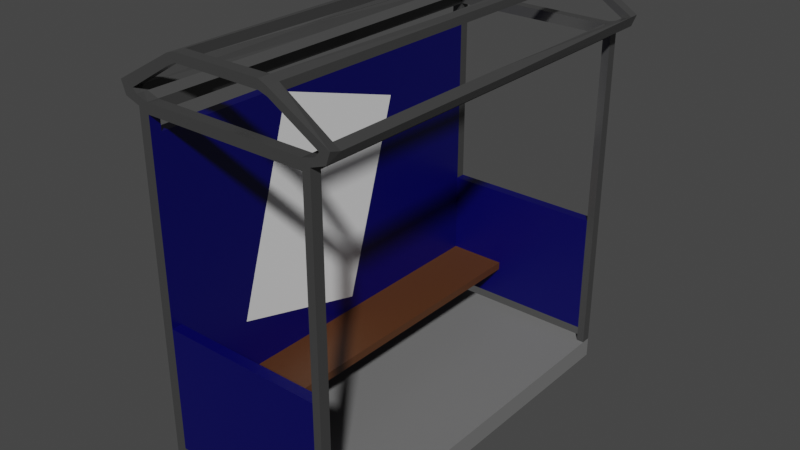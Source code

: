 # Source: Bus_Shed.blend  (saved by Blender 2.82.7; exported with 4.5.12 LTS)
import bpy
from mathutils import Matrix  # noqa: F401  (used for matrix-valued properties, if any)

bpy.ops.wm.read_factory_settings(use_empty=True)
scene = bpy.context.scene
scene.name = 'Scene'

# ---- collections
col_collection = bpy.data.collections.new('Collection'); scene.collection.children.link(col_collection)

# ---- materials (node trees are filled in below, after node groups)
mat_material_002 = bpy.data.materials.new('Material.002')
mat_material_002.use_transparent_shadow = False
mat_material = bpy.data.materials.new('Material')
mat_material.alpha_threshold = 0.0
mat_material.use_transparent_shadow = False
mat_material.line_color = (0.0, 0.0, 0.0, 1.0)
mat_material_001 = bpy.data.materials.new('Material.001')
mat_material_001.use_transparent_shadow = False
mat_material_005 = bpy.data.materials.new('Material.005')
mat_material_005.use_transparent_shadow = False
mat_material_006 = bpy.data.materials.new('Material.006')
mat_material_006.use_transparent_shadow = False

# ---- material node trees
mat_material_002.use_nodes = True; mat_material_002.node_tree.nodes.clear()
_N = mat_material_002.node_tree.nodes; _L = mat_material_002.node_tree.links
n0 = _N.new('ShaderNodeOutputMaterial'); n0.name = 'Material Output'; n0.location = (300, 300)
n1 = _N.new('ShaderNodeBsdfPrincipled'); n1.name = 'Principled BSDF'; n1.location = (10, 300)
n1.distribution = 'GGX'
n1.subsurface_method = 'BURLEY'
n1.inputs[3].default_value = 1.45
n1.inputs[27].default_value = (0.0, 0.0, 0.0, 1.0)
n1.inputs[28].default_value = 1.0
_L.new(n1.outputs[0], n0.inputs[0])
n0.is_active_output = True
mat_material.use_nodes = True; mat_material.node_tree.nodes.clear()
_N = mat_material.node_tree.nodes; _L = mat_material.node_tree.links
n0 = _N.new('ShaderNodeOutputMaterial'); n0.name = 'Material Output'; n0.location = (300, 300)
n1 = _N.new('ShaderNodeBsdfPrincipled'); n1.name = 'Principled BSDF'; n1.location = (10, 300)
n1.distribution = 'GGX'
n1.subsurface_method = 'BURLEY'
n1.inputs[0].default_value = (0.0003036, 0.0, 0.09463, 1.0)
n1.inputs[2].default_value = 0.4
n1.inputs[3].default_value = 1.45
n1.inputs[27].default_value = (0.0, 0.0, 0.0, 1.0)
n1.inputs[28].default_value = 1.0
_L.new(n1.outputs[0], n0.inputs[0])
n0.is_active_output = True
mat_material_001.use_nodes = True; mat_material_001.node_tree.nodes.clear()
_N = mat_material_001.node_tree.nodes; _L = mat_material_001.node_tree.links
n0 = _N.new('ShaderNodeOutputMaterial'); n0.name = 'Material Output'; n0.location = (300, 300)
n1 = _N.new('ShaderNodeBsdfPrincipled'); n1.name = 'Principled BSDF'; n1.location = (10, 300)
n1.distribution = 'GGX'
n1.subsurface_method = 'BURLEY'
n1.inputs[0].default_value = (0.08714, 0.03119, 0.009228, 1.0)
n1.inputs[3].default_value = 1.45
n1.inputs[27].default_value = (0.0, 0.0, 0.0, 1.0)
n1.inputs[28].default_value = 1.0
_L.new(n1.outputs[0], n0.inputs[0])
n0.is_active_output = True
mat_material_005.use_nodes = True; mat_material_005.node_tree.nodes.clear()
_N = mat_material_005.node_tree.nodes; _L = mat_material_005.node_tree.links
n0 = _N.new('ShaderNodeOutputMaterial'); n0.name = 'Material Output'; n0.location = (300, 300)
n1 = _N.new('ShaderNodeBsdfPrincipled'); n1.name = 'Principled BSDF'; n1.location = (10, 300)
n1.distribution = 'GGX'
n1.subsurface_method = 'BURLEY'
n1.inputs[0].default_value = (0.1626, 0.1626, 0.1626, 1.0)
n1.inputs[2].default_value = 0.9096
n1.inputs[3].default_value = 1.45
n1.inputs[27].default_value = (0.0, 0.0, 0.0, 1.0)
n1.inputs[28].default_value = 1.0
_L.new(n1.outputs[0], n0.inputs[0])
n0.is_active_output = True
mat_material_006.use_nodes = True; mat_material_006.node_tree.nodes.clear()
_N = mat_material_006.node_tree.nodes; _L = mat_material_006.node_tree.links
n0 = _N.new('ShaderNodeOutputMaterial'); n0.name = 'Material Output'; n0.location = (300, 300)
n1 = _N.new('ShaderNodeBsdfPrincipled'); n1.name = 'Principled BSDF'; n1.location = (10, 300)
n1.distribution = 'GGX'
n1.subsurface_method = 'BURLEY'
n1.inputs[0].default_value = (0.05222, 0.05222, 0.05222, 1.0)
n1.inputs[2].default_value = 0.1489
n1.inputs[3].default_value = 1.45
n1.inputs[27].default_value = (0.0, 0.0, 0.0, 1.0)
n1.inputs[28].default_value = 1.0
_L.new(n1.outputs[0], n0.inputs[0])
n0.is_active_output = True

# ---- world
world_world = bpy.data.worlds.new('World'); scene.world = world_world
world_world.use_nodes = True; world_world.node_tree.nodes.clear()
_N = world_world.node_tree.nodes; _L = world_world.node_tree.links
n0 = _N.new('ShaderNodeOutputWorld'); n0.name = 'World Output'; n0.location = (300, 300)
n1 = _N.new('ShaderNodeBackground'); n1.name = 'Background'; n1.location = (10, 300)
n1.inputs[0].default_value = (0.05088, 0.05088, 0.05088, 1.0)
_L.new(n1.outputs[0], n0.inputs[0])
n0.is_active_output = True
world_world.color = (0.05088, 0.05088, 0.05088)
world_world.use_sun_shadow = False
world_world.sun_shadow_jitter_overblur = 0.0

# ---- meshes
me_cube_001 = bpy.data.meshes.new('Cube.001')
me_cube_001.from_pydata([(-0.7614, 1.408, 2.424), (-0.7614, 5.535, 1.143), (-0.7614, 0.554, -0.327), (-0.7614, 4.681, -1.608), (-0.7586, 1.408, 2.424), (-0.7586, 5.535, 1.143), (-0.7586, 0.554, -0.327), (-0.7586, 4.681, -1.608), (2.588, -0.5955, -4.002), (2.587, -0.9988, -4.002), (2.592, -0.6002, 3.998), (2.592, -1.003, 3.998), (-0.9747, -0.594, -4.0), (-0.9749, -0.9972, -4.0), (-0.9704, -0.5987, 4.0), (-0.9706, -1.002, 4.0), (-0.9707, -1.002, 3.794), (2.592, -0.6001, 3.792), (-0.9705, -0.5986, 3.794), (2.592, -1.003, 3.792), (-0.9746, -0.5941, -3.803), (2.588, -0.9989, -3.805), (-0.9748, -0.9973, -3.803), (2.588, -0.5956, -3.805), (-0.7647, -0.9973, -4.0), (-0.7602, -0.5988, 4.0), (-0.7604, -1.002, 4.0), (-0.7645, -0.5941, -4.0), (-0.7605, -1.002, 3.793), (-0.7603, -0.5987, 3.794), (-0.7644, -0.5942, -3.803), (-0.7646, -0.9974, -3.803), (2.442, -1.003, 3.998), (2.437, -0.5954, -4.002), (2.442, -0.6, 3.792), (2.438, -0.5956, -3.805), (2.437, -0.9987, -4.002), (2.442, -0.6002, 3.998), (2.441, -1.003, 3.792), (2.437, -0.9988, -3.805), (-0.7573, 6.178, 4.004), (-0.9675, 6.07, 4.004), (2.595, 6.069, 3.796), (2.595, 6.069, 4.002), (-0.9717, 6.075, -3.799), (-0.9719, 6.075, -3.996), (2.44, 6.181, -3.998), (2.59, 6.073, -3.998), (-0.9676, 6.07, 3.798), (2.445, 6.177, 3.796), (2.591, 6.073, -3.801), (2.44, 6.181, -3.801), (-0.7616, 6.183, -3.996), (-0.7574, 6.178, 3.798), (-0.7615, 6.183, -3.799), (2.445, 6.177, 4.002), (2.592, -0.3281, 3.998), (2.442, -0.2877, 3.999), (2.592, -0.328, 3.792), (2.442, -0.2876, 3.792), (2.588, -0.3234, -4.002), (2.588, -0.3235, -3.805), (2.438, -0.2831, -3.805), (2.438, -0.2829, -4.001), (-0.7644, -0.2816, -4.0), (-0.7643, -0.2817, -3.803), (-0.9746, -0.294, -4.0), (-0.9745, -0.2816, -3.803), (-0.7601, -0.2863, 4.0), (-0.9703, -0.2988, 4.0), (-0.7602, -0.2862, 3.794), (-0.9704, -0.2861, 3.794), (2.593, 2.178, 4.0), (2.593, 2.178, 3.794), (2.443, 2.178, 4.0), (2.443, 2.179, 3.794), (2.589, 2.183, -4.0), (2.439, 2.183, -4.0), (2.589, 2.183, -3.803), (2.439, 2.183, -3.803), (-0.7633, 2.184, -3.998), (-0.9735, 2.185, -3.998), (-0.9734, 2.184, -3.801), (-0.7632, 2.184, -3.802), (-0.759, 2.18, 4.002), (-0.7591, 2.18, 3.795), (-0.9692, 2.18, 4.002), (-0.9693, 2.18, 3.795), (-0.7599, 0.5284, -3.803), (-0.764, 0.3633, -3.803), (-0.7599, 0.3588, 3.794), (-0.7558, 0.5239, 3.794), (0.4127, 0.5279, -3.803), (0.4086, 0.3628, -3.803), (0.4127, 0.3583, 3.794), (0.4168, 0.5234, 3.794), (-0.7617, 5.648, -3.8), (-0.9719, 5.648, -3.799), (-0.9678, 5.644, 3.798), (-0.7576, 5.643, 3.797), (-0.7574, 5.978, 4.004), (-0.7575, 5.978, 3.798), (-0.9676, 5.978, 4.004), (-0.9677, 5.978, 3.798), (2.595, 5.977, 4.002), (2.595, 5.977, 3.796), (2.445, 5.977, 4.002), (2.444, 5.977, 3.796), (2.59, 5.981, -3.998), (2.44, 5.982, -3.998), (2.591, 5.981, -3.801), (2.44, 5.981, -3.801), (-0.7617, 5.983, -3.996), (-0.9719, 5.983, -3.996), (-0.9718, 5.983, -3.799), (-0.7616, 5.983, -3.799), (1.893, 7.047, -0.00152), (1.731, 7.076, -0.001314), (1.731, 6.926, -0.001404), (1.892, 6.894, -0.00162), (0.8249, 6.948, 3.793), (0.829, 7.117, 3.793), (0.767, 6.953, -3.999), (0.7671, 6.952, -3.788), (0.7713, 7.121, -3.788), (0.7711, 7.121, -3.999), (0.8291, 7.117, 3.999), (0.825, 6.948, 3.999), (1.862, 6.894, 3.78), (1.697, 6.948, 3.779), (1.697, 7.116, 3.779), (1.862, 7.045, 3.779), (1.862, 7.045, 4.012), (1.697, 7.116, 4.012), (1.697, 6.947, 4.012), (1.862, 6.893, 4.011), (1.76, 6.952, -3.782), (1.917, 6.895, -3.783), (1.919, 7.051, -3.782), (1.76, 7.121, -3.782), (1.918, 7.051, -4.005), (1.76, 7.121, -4.006), (1.76, 6.952, -4.006), (1.917, 6.896, -4.005), (-0.1869, 7.068, 3.794), (-0.02135, 7.117, 3.793), (-0.02712, 6.948, 3.793), (-0.1914, 6.873, 3.793), (-0.1868, 7.068, 4.0), (-0.02173, 7.117, 4.0), (-0.1913, 6.872, 3.999), (-0.02645, 6.948, 3.999), (-0.1957, 6.877, -3.991), (-0.03151, 6.953, -3.992), (-0.0314, 6.953, -3.794), (-0.1955, 6.877, -3.795), (-0.191, 7.073, -3.795), (-0.02615, 7.122, -3.794), (-0.02626, 7.122, -3.992), (-0.1911, 7.073, -3.991), (-0.192, 7.071, -0.0003754), (-0.02684, 7.097, -0.0003502), (-0.03235, 6.911, -0.0004575), (-0.1966, 6.875, -0.0004883), (-1.354, 6.417, -3.991), (-1.266, 6.171, -3.993), (-1.265, 6.171, -3.796), (-1.354, 6.417, -3.794), (-1.004, 6.256, -3.993), (-1.083, 6.339, -3.991), (-1.083, 6.338, -3.795), (-1.003, 6.256, -3.797), (2.788, 6.351, -3.996), (2.676, 6.246, -3.995), (2.883, 6.178, -3.995), (2.976, 6.405, -3.995), (2.883, 6.178, -3.798), (2.976, 6.404, -3.794), (2.788, 6.351, -3.793), (2.676, 6.246, -3.799), (2.966, 6.34, 3.789), (2.887, 6.174, 3.793), (2.888, 6.174, 3.999), (2.967, 6.4, 4.0), (2.68, 6.241, 3.794), (2.77, 6.403, 3.788), (2.769, 6.343, 4.001), (2.68, 6.241, 4.0), (-1.261, 6.167, 4.002), (-1.349, 6.412, 4.0), (-0.9992, 6.252, 4.002), (-1.079, 6.334, 4.0), (-1.261, 6.167, 3.795), (-1.349, 6.412, 3.794), (-1.079, 6.334, 3.794), (-0.9993, 6.252, 3.795), (2.665, 6.238, 0.05363), (2.755, 6.4, 0.05252), (2.952, 6.336, 0.05262), (2.873, 6.171, 0.0534), (-1.256, 6.167, 0.05562), (-1.343, 6.33, 0.05539), (-1.075, 6.416, 0.0553), (-0.9942, 6.252, 0.05559)], [], [(0, 1, 3, 2), (2, 3, 7, 6), (6, 7, 5, 4), (4, 5, 1, 0), (2, 6, 4, 0), (7, 3, 1, 5), (103, 102, 41, 48), (26, 25, 14, 15), (22, 20, 12, 13), (38, 19, 11, 32), (19, 17, 10, 11), (36, 33, 8, 9), (21, 23, 17, 19), (39, 21, 19, 38), (15, 14, 18, 16), (30, 20, 18, 29), (55, 49, 53, 40), (36, 9, 21, 39), (9, 8, 23, 21), (16, 18, 20, 22), (13, 24, 31, 22), (33, 27, 30, 35), (35, 30, 29, 34), (22, 31, 28, 16), (13, 12, 27, 24), (16, 28, 26, 15), (32, 37, 25, 26), (34, 29, 25, 37), (102, 100, 40, 41), (11, 10, 37, 32), (23, 35, 34, 17), (106, 104, 43, 55), (24, 36, 39, 31), (31, 39, 38, 28), (24, 27, 33, 36), (28, 38, 32, 26), (49, 55, 187, 184), (183, 180, 131, 132), (40, 53, 195, 190), (104, 105, 42, 43), (115, 112, 109, 111), (110, 108, 47, 50), (112, 113, 45, 52), (113, 114, 44, 45), (108, 109, 46, 47), (53, 101, 115, 54), (111, 110, 105, 107), (17, 34, 59, 58), (34, 37, 57, 59), (10, 17, 58, 56), (37, 10, 56, 57), (33, 35, 62, 63), (8, 33, 63, 60), (35, 23, 61, 62), (23, 8, 60, 61), (20, 30, 65, 67), (12, 20, 67, 66), (27, 12, 66, 64), (30, 27, 64, 65), (29, 18, 71, 70), (14, 25, 68, 69), (25, 29, 70, 68), (18, 14, 69, 71), (58, 59, 75, 73), (59, 90, 91), (56, 58, 73, 72), (57, 56, 72, 74), (60, 63, 77, 76), (62, 61, 78, 79), (61, 60, 76, 78), (82, 67, 71, 87), (66, 67, 82, 81), (64, 66, 81, 80), (88, 89, 62), (83, 82, 97, 96), (69, 68, 84, 86), (71, 69, 86, 87), (68, 91, 90), (64, 88, 89), (77, 63, 64, 80), (63, 62, 65, 64), (59, 57, 68, 70), (79, 77, 80, 83), (74, 75, 85, 84), (57, 74, 84, 68), (71, 91, 90), (65, 89, 90, 70), (67, 65, 70, 71), (90, 89, 93, 94), (91, 88, 83, 85), (94, 93, 92, 95), (91, 90, 94, 95), (89, 88, 92, 93), (88, 91, 95, 92), (96, 97, 98, 99), (85, 83, 96, 99), (82, 87, 98, 97), (87, 85, 99, 98), (85, 87, 103, 101), (86, 84, 100, 102), (84, 85, 101, 100), (87, 86, 102, 103), (73, 75, 107, 105), (75, 74, 106, 107), (72, 73, 105, 104), (74, 72, 104, 106), (77, 79, 111, 109), (76, 77, 109, 108), (79, 78, 110, 111), (78, 76, 108, 110), (82, 83, 115, 114), (81, 82, 114, 113), (80, 81, 113, 112), (83, 80, 112, 115), (45, 44, 166, 165), (149, 151, 127, 126), (105, 107, 49, 42), (114, 115, 54, 44), (50, 51, 49, 42), (103, 48, 44, 114), (110, 50, 42, 105), (101, 103, 114, 115), (51, 111, 107, 49), (48, 53, 54, 44), (100, 101, 53, 40), (111, 109, 46, 51), (191, 194, 147, 150), (189, 191, 150, 148), (106, 55, 40, 100), (49, 107, 101, 53), (112, 52, 46, 109), (185, 186, 135, 128), (54, 115, 111, 51), (51, 50, 176, 179), (107, 106, 100, 101), (52, 54, 51, 46), (134, 133, 126, 127), (178, 177, 138, 137), (175, 172, 143, 140), (141, 142, 122, 125), (42, 49, 184, 181), (169, 164, 159, 152), (170, 169, 152, 155), (46, 51, 179, 173), (41, 40, 190, 188), (151, 146, 120, 127), (167, 170, 155, 156), (157, 154, 123, 124), (145, 149, 126, 121), (142, 136, 123, 122), (129, 134, 127, 120), (158, 157, 124, 125), (153, 158, 125, 122), (154, 153, 122, 123), (133, 130, 121, 126), (146, 145, 121, 120), (118, 117, 116, 119), (122, 125, 124, 123), (121, 120, 127, 126), (47, 46, 173, 174), (52, 45, 165, 168), (186, 183, 132, 135), (50, 47, 174, 176), (177, 175, 140, 138), (139, 141, 125, 124), (193, 189, 148, 144), (55, 43, 182, 187), (43, 42, 181, 182), (194, 193, 144, 147), (44, 54, 171, 166), (136, 137, 119, 118), (133, 134, 135, 132), (128, 135, 134, 129), (130, 133, 132, 131), (130, 129, 120, 121), (146, 147, 163, 162), (141, 139, 138, 140), (143, 137, 136, 142), (142, 141, 140, 143), (136, 139, 124, 123), (157, 156, 160, 161), (149, 145, 144, 148), (151, 149, 148, 150), (146, 151, 150, 147), (53, 48, 192, 195), (153, 154, 155, 152), (157, 158, 159, 156), (145, 146, 162, 161), (158, 153, 152, 159), (54, 52, 168, 171), (161, 162, 163, 160), (147, 144, 160, 163), (137, 138, 116, 119), (138, 139, 117, 116), (128, 129, 118, 119), (139, 136, 118, 117), (129, 130, 117, 118), (156, 155, 163, 160), (130, 131, 116, 117), (154, 157, 161, 162), (155, 154, 162, 163), (131, 128, 119, 116), (144, 145, 161, 160), (169, 170, 171, 168), (167, 164, 165, 166), (192, 193, 201, 200), (164, 169, 168, 165), (164, 167, 156, 159), (177, 178, 197, 198), (175, 177, 176, 174), (173, 179, 178, 172), (172, 175, 174, 173), (172, 178, 137, 143), (166, 171, 203, 200), (183, 186, 187, 182), (184, 187, 186, 185), (180, 183, 182, 181), (180, 185, 128, 131), (176, 177, 198, 199), (189, 193, 192, 188), (191, 189, 188, 190), (194, 191, 190, 195), (48, 41, 188, 192), (197, 198, 199, 196), (201, 202, 203, 200), (170, 167, 201, 202), (193, 194, 202, 201), (171, 170, 202, 203), (194, 195, 203, 202), (184, 185, 197, 196), (195, 192, 200, 203), (167, 166, 200, 201), (185, 180, 198, 197), (180, 181, 199, 198), (178, 179, 196, 197), (181, 184, 196, 199), (179, 176, 199, 196), (59, 70, 90), (65, 62, 89), (75, 59, 91, 85), (90, 70, 68), (68, 84, 91), (84, 85, 91), (89, 65, 64), (64, 80, 88), (80, 83, 88), (90, 70, 71), (71, 87, 91), (87, 85, 91), (79, 83, 88, 62)])
me_cube_001.polygons.foreach_set('material_index', [0, 0, 0, 0, 0, 0, 4, 3, 3, 3, 3, 3, 3, 3, 3, 3, 4, 3, 3, 3, 3, 3, 3, 3, 3, 3, 3, 1, 4, 3, 3, 4, 3, 3, 3, 3, 4, 4, 4, 4, 4, 4, 4, 4, 4, 4, 4, 4, 4, 4, 4, 4, 4, 4, 4, 4, 4, 4, 4, 4, 4, 4, 4, 4, 1, 4, 4, 4, 4, 4, 1, 4, 4, 1, 1, 4, 4, 1, 1, 1, 1, 1, 1, 1, 1, 1, 1, 1, 2, 1, 2, 1, 1, 2, 1, 1, 1, 1, 4, 4, 1, 4, 4, 4, 4, 4, 4, 4, 4, 4, 4, 4, 4, 4, 4, 4, 4, 4, 4, 4, 4, 4, 4, 4, 4, 4, 4, 4, 4, 4, 4, 4, 4, 4, 4, 4, 4, 4, 4, 4, 4, 4, 4, 4, 4, 4, 4, 4, 4, 4, 4, 4, 4, 4, 4, 4, 4, 4, 4, 4, 4, 4, 4, 4, 4, 4, 4, 4, 4, 4, 4, 4, 4, 4, 4, 4, 4, 4, 4, 4, 4, 4, 4, 4, 4, 4, 4, 4, 4, 4, 4, 4, 4, 4, 4, 4, 4, 4, 4, 4, 4, 4, 4, 4, 4, 4, 4, 4, 4, 4, 4, 4, 4, 4, 4, 4, 4, 4, 4, 4, 4, 4, 4, 4, 4, 4, 4, 4, 4, 4, 4, 4, 4, 4, 4, 4, 4, 1, 1, 1, 1, 1, 1, 1, 1, 1, 1, 1, 1, 1])
_uv = me_cube_001.uv_layers.new(name='UVMap')
_uv.uv.foreach_set('vector', [0.375, 0.0, 0.625, 0.0, 0.625, 0.25, 0.375, 0.25, 0.375, 0.25, 0.625, 0.25, 0.625, 0.5, 0.375, 0.5, 0.375, 0.5, 0.625, 0.5, 0.625, 0.75, 0.375, 0.75, 0.375, 0.75, 0.625, 0.75, 0.625, 1.0, 0.375, 1.0, 0.125, 0.5, 0.375, 0.5, 0.375, 0.75, 0.125, 0.75, 0.625, 0.5, 0.875, 0.5, 0.875, 0.75, 0.625, 0.75, 0.625, 0.025, 0.625, 0.0, 0.625, 0.0, 0.625, 0.025, 0.375, 0.975, 0.625, 0.975, 0.625, 1.0, 0.375, 1.0, 0.375, 0.2275, 0.625, 0.2275, 0.625, 0.25, 0.375, 0.25, 0.3525, 0.725, 0.375, 0.725, 0.375, 0.75, 0.3525, 0.75, 0.375, 0.725, 0.625, 0.725, 0.625, 0.75, 0.375, 0.75, 0.375, 0.4775, 0.625, 0.4775, 0.625, 0.5, 0.375, 0.5, 0.375, 0.5225, 0.625, 0.5225, 0.625, 0.725, 0.375, 0.725, 0.3525, 0.5225, 0.375, 0.5225, 0.375, 0.725, 0.3525, 0.725, 0.375, 0.0, 0.625, 0.0, 0.625, 0.025, 0.375, 0.025, 0.85, 0.5225, 0.875, 0.5225, 0.875, 0.725, 0.85, 0.725, 0.6475, 0.75, 0.6475, 0.725, 0.6475, 0.725, 0.6475, 0.75, 0.3525, 0.5, 0.375, 0.5, 0.375, 0.5225, 0.3525, 0.5225, 0.375, 0.5, 0.625, 0.5, 0.625, 0.5225, 0.375, 0.5225, 0.375, 0.025, 0.625, 0.025, 0.625, 0.2275, 0.375, 0.2275, 0.125, 0.5, 0.15, 0.5, 0.15, 0.5225, 0.125, 0.5225, 0.6475, 0.5, 0.85, 0.5, 0.85, 0.5225, 0.6475, 0.5225, 0.6475, 0.5225, 0.85, 0.5225, 0.85, 0.725, 0.6475, 0.725, 0.125, 0.5225, 0.15, 0.5225, 0.15, 0.725, 0.125, 0.725, 0.375, 0.25, 0.625, 0.25, 0.625, 0.275, 0.375, 0.275, 0.125, 0.725, 0.15, 0.725, 0.15, 0.75, 0.125, 0.75, 0.375, 0.7725, 0.625, 0.7725, 0.625, 0.975, 0.375, 0.975, 0.6475, 0.725, 0.85, 0.725, 0.85, 0.75, 0.6475, 0.75, 0.625, 1.0, 0.625, 0.975, 0.625, 0.975, 0.625, 1.0, 0.375, 0.75, 0.625, 0.75, 0.625, 0.7725, 0.375, 0.7725, 0.625, 0.5225, 0.6475, 0.5225, 0.6475, 0.725, 0.625, 0.725, 0.625, 0.7725, 0.625, 0.75, 0.625, 0.75, 0.625, 0.7725, 0.15, 0.5, 0.3525, 0.5, 0.3525, 0.5225, 0.15, 0.5225, 0.15, 0.5225, 0.3525, 0.5225, 0.3525, 0.725, 0.15, 0.725, 0.375, 0.275, 0.625, 0.275, 0.625, 0.4775, 0.375, 0.4775, 0.15, 0.725, 0.3525, 0.725, 0.3525, 0.75, 0.15, 0.75, 0.6475, 0.725, 0.6475, 0.75, 0.6475, 0.75, 0.6475, 0.725, 0.625, 0.75, 0.625, 0.725, 0.625, 0.725, 0.625, 0.75, 0.6475, 0.75, 0.6475, 0.725, 0.6475, 0.725, 0.6475, 0.75, 0.625, 0.75, 0.625, 0.725, 0.625, 0.725, 0.625, 0.75, 0.85, 0.5225, 0.85, 0.5, 0.85, 0.5, 0.85, 0.5225, 0.625, 0.5225, 0.625, 0.5, 0.625, 0.5, 0.625, 0.5225, 0.625, 0.275, 0.625, 0.25, 0.625, 0.25, 0.625, 0.275, 0.625, 0.25, 0.625, 0.2275, 0.625, 0.2275, 0.625, 0.25, 0.625, 0.5, 0.625, 0.4775, 0.625, 0.4775, 0.625, 0.5, 0.85, 0.725, 0.85, 0.725, 0.85, 0.725, 0.85, 0.725, 0.6475, 0.5225, 0.625, 0.5225, 0.625, 0.5225, 0.6475, 0.5225, 0.625, 0.725, 0.6475, 0.725, 0.6475, 0.725, 0.625, 0.725, 0.6475, 0.725, 0.6475, 0.75, 0.6475, 0.75, 0.6475, 0.725, 0.625, 0.75, 0.625, 0.725, 0.625, 0.725, 0.625, 0.75, 0.625, 0.7725, 0.625, 0.75, 0.625, 0.75, 0.625, 0.7725, 0.6475, 0.5, 0.6475, 0.5225, 0.6475, 0.5225, 0.6475, 0.5, 0.625, 0.5, 0.625, 0.4775, 0.625, 0.4775, 0.625, 0.5, 0.6475, 0.5225, 0.625, 0.5225, 0.625, 0.5225, 0.6475, 0.5225, 0.625, 0.5225, 0.625, 0.5, 0.625, 0.5, 0.625, 0.5225, 0.875, 0.5225, 0.85, 0.5225, 0.85, 0.5225, 0.875, 0.5225, 0.625, 0.25, 0.625, 0.2275, 0.625, 0.2275, 0.625, 0.25, 0.625, 0.275, 0.625, 0.25, 0.625, 0.25, 0.625, 0.275, 0.85, 0.5225, 0.85, 0.5, 0.85, 0.5, 0.85, 0.5225, 0.85, 0.725, 0.875, 0.725, 0.875, 0.725, 0.85, 0.725, 0.625, 1.0, 0.625, 0.975, 0.625, 0.975, 0.625, 1.0, 0.85, 0.75, 0.85, 0.725, 0.85, 0.725, 0.85, 0.75, 0.625, 0.025, 0.625, 0.0, 0.625, 0.0, 0.625, 0.025, 0.625, 0.725, 0.6475, 0.725, 0.6475, 0.725, 0.625, 0.725, 0.6475, 0.725, 0.6475, 0.725, 0.6475, 0.725, 0.625, 0.75, 0.625, 0.725, 0.625, 0.725, 0.625, 0.75, 0.625, 0.7725, 0.625, 0.75, 0.625, 0.75, 0.625, 0.7725, 0.625, 0.5, 0.625, 0.4775, 0.625, 0.4775, 0.625, 0.5, 0.6475, 0.5225, 0.625, 0.5225, 0.625, 0.5225, 0.6475, 0.5225, 0.625, 0.5225, 0.625, 0.5, 0.625, 0.5, 0.625, 0.5225, 0.625, 0.2275, 0.625, 0.2275, 0.625, 0.2275, 0.625, 0.2275, 0.625, 0.25, 0.625, 0.2275, 0.625, 0.2275, 0.625, 0.25, 0.625, 0.275, 0.625, 0.25, 0.625, 0.25, 0.625, 0.275, 0.6475, 0.5225, 0.6475, 0.5225, 0.6475, 0.5225, 0.85, 0.5225, 0.875, 0.5225, 0.875, 0.5225, 0.85, 0.5225, 0.625, 1.0, 0.625, 0.975, 0.625, 0.975, 0.625, 1.0, 0.625, 0.025, 0.625, 0.0, 0.625, 0.0, 0.625, 0.025, 0.6475, 0.75, 0.6475, 0.725, 0.6475, 0.725, 0.85, 0.5, 0.85, 0.5225, 0.85, 0.5225, 0.625, 0.4775, 0.625, 0.4775, 0.625, 0.4775, 0.625, 0.4775, 0.6475, 0.5, 0.6475, 0.5225, 0.6475, 0.5225, 0.6475, 0.5, 0.6475, 0.725, 0.6475, 0.75, 0.6475, 0.75, 0.6475, 0.725, 0.6475, 0.5225, 0.6475, 0.5, 0.6475, 0.5, 0.6475, 0.5225, 0.6475, 0.75, 0.6475, 0.725, 0.6475, 0.725, 0.6475, 0.75, 0.625, 0.7725, 0.625, 0.7725, 0.625, 0.7725, 0.625, 0.7725, 0.875, 0.725, 0.85, 0.725, 0.85, 0.725, 0.85, 0.5225, 0.85, 0.5225, 0.85, 0.5225, 0.85, 0.5225, 0.875, 0.5225, 0.85, 0.5225, 0.85, 0.5225, 0.875, 0.5225, 0.85, 0.5225, 0.85, 0.5225, 0.85, 0.5225, 0.85, 0.5225, 0.85, 0.5225, 0.85, 0.5225, 0.85, 0.5225, 0.85, 0.5225, 0.85, 0.5225, 0.85, 0.5225, 0.85, 0.5225, 0.85, 0.5225, 0.6475, 0.725, 0.6475, 0.725, 0.6475, 0.725, 0.6475, 0.725, 0.85, 0.5225, 0.85, 0.5225, 0.85, 0.5225, 0.85, 0.5225, 0.85, 0.5225, 0.85, 0.5225, 0.85, 0.5225, 0.85, 0.5225, 0.85, 0.5225, 0.875, 0.5225, 0.875, 0.5225, 0.85, 0.5225, 0.85, 0.5225, 0.85, 0.5225, 0.85, 0.5225, 0.85, 0.5225, 0.625, 0.2275, 0.625, 0.2275, 0.625, 0.2275, 0.625, 0.2275, 0.875, 0.725, 0.85, 0.725, 0.85, 0.725, 0.875, 0.725, 0.85, 0.725, 0.875, 0.725, 0.875, 0.725, 0.85, 0.725, 0.625, 1.0, 0.625, 0.975, 0.625, 0.975, 0.625, 1.0, 0.85, 0.75, 0.85, 0.725, 0.85, 0.725, 0.85, 0.75, 0.625, 0.025, 0.625, 0.0, 0.625, 0.0, 0.625, 0.025, 0.625, 0.725, 0.6475, 0.725, 0.6475, 0.725, 0.625, 0.725, 0.6475, 0.725, 0.6475, 0.75, 0.6475, 0.75, 0.6475, 0.725, 0.625, 0.75, 0.625, 0.725, 0.625, 0.725, 0.625, 0.75, 0.625, 0.7725, 0.625, 0.75, 0.625, 0.75, 0.625, 0.7725, 0.6475, 0.5, 0.6475, 0.5225, 0.6475, 0.5225, 0.6475, 0.5, 0.625, 0.5, 0.625, 0.4775, 0.625, 0.4775, 0.625, 0.5, 0.6475, 0.5225, 0.625, 0.5225, 0.625, 0.5225, 0.6475, 0.5225, 0.625, 0.5225, 0.625, 0.5, 0.625, 0.5, 0.625, 0.5225, 0.875, 0.5225, 0.85, 0.5225, 0.85, 0.5225, 0.875, 0.5225, 0.625, 0.25, 0.625, 0.2275, 0.625, 0.2275, 0.625, 0.25, 0.625, 0.275, 0.625, 0.25, 0.625, 0.25, 0.625, 0.275, 0.85, 0.5225, 0.85, 0.5, 0.85, 0.5, 0.85, 0.5225, 0.625, 0.25, 0.625, 0.2275, 0.625, 0.2275, 0.625, 0.25, 0.625, 1.0, 0.625, 0.975, 0.625, 0.975, 0.625, 1.0, 0.625, 0.725, 0.6475, 0.725, 0.6475, 0.725, 0.625, 0.725, 0.875, 0.5225, 0.85, 0.5225, 0.85, 0.5225, 0.875, 0.5225, 0.625, 0.5225, 0.6475, 0.5225, 0.6475, 0.5225, 0.625, 0.5225, 0.625, 0.025, 0.625, 0.025, 0.625, 0.025, 0.625, 0.025, 0.625, 0.5225, 0.625, 0.5225, 0.625, 0.5225, 0.625, 0.5225, 0.85, 0.725, 0.875, 0.725, 0.875, 0.725, 0.85, 0.725, 0.6475, 0.5225, 0.6475, 0.5225, 0.6475, 0.5225, 0.6475, 0.5225, 0.875, 0.725, 0.85, 0.725, 0.85, 0.725, 0.875, 0.725, 0.85, 0.75, 0.85, 0.725, 0.85, 0.725, 0.85, 0.75, 0.85, 0.5225, 0.85, 0.5, 0.85, 0.5, 0.85, 0.5225, 0.6475, 0.75, 0.6475, 0.725, 0.6475, 0.725, 0.6475, 0.75, 0.625, 1.0, 0.625, 0.975, 0.625, 0.975, 0.625, 1.0, 0.625, 0.7725, 0.625, 0.7725, 0.625, 0.7725, 0.625, 0.7725, 0.6475, 0.725, 0.6475, 0.725, 0.6475, 0.725, 0.6475, 0.725, 0.625, 0.275, 0.625, 0.275, 0.625, 0.275, 0.625, 0.275, 0.6475, 0.725, 0.6475, 0.75, 0.6475, 0.75, 0.6475, 0.725, 0.85, 0.5225, 0.85, 0.5225, 0.85, 0.5225, 0.85, 0.5225, 0.6475, 0.5225, 0.625, 0.5225, 0.625, 0.5225, 0.6475, 0.5225, 0.6475, 0.725, 0.6475, 0.75, 0.6475, 0.75, 0.6475, 0.725, 0.85, 0.5, 0.85, 0.5225, 0.85, 0.5225, 0.85, 0.5, 0.625, 0.7725, 0.625, 0.75, 0.625, 0.75, 0.625, 0.7725, 0.6475, 0.5225, 0.625, 0.5225, 0.625, 0.5225, 0.6475, 0.5225, 0.625, 0.5, 0.625, 0.4775, 0.625, 0.4775, 0.625, 0.5, 0.625, 0.5, 0.625, 0.4775, 0.625, 0.4775, 0.625, 0.5, 0.625, 0.5225, 0.6475, 0.5225, 0.6475, 0.5225, 0.625, 0.5225, 0.625, 0.275, 0.625, 0.25, 0.625, 0.25, 0.625, 0.275, 0.85, 0.5225, 0.85, 0.5, 0.85, 0.5, 0.85, 0.5225, 0.85, 0.5, 0.85, 0.5225, 0.85, 0.5225, 0.85, 0.5, 0.625, 1.0, 0.625, 0.975, 0.625, 0.975, 0.625, 1.0, 0.6475, 0.75, 0.6475, 0.725, 0.6475, 0.725, 0.6475, 0.75, 0.875, 0.5225, 0.85, 0.5225, 0.85, 0.5225, 0.875, 0.5225, 0.875, 0.5225, 0.85, 0.5225, 0.85, 0.5225, 0.875, 0.5225, 0.625, 0.025, 0.625, 0.0, 0.625, 0.0, 0.625, 0.025, 0.85, 0.5, 0.85, 0.5225, 0.85, 0.5225, 0.85, 0.5, 0.6475, 0.725, 0.6475, 0.75, 0.6475, 0.75, 0.6475, 0.725, 0.625, 0.25, 0.625, 0.2275, 0.625, 0.2275, 0.625, 0.25, 0.625, 0.275, 0.625, 0.25, 0.625, 0.25, 0.625, 0.275, 0.85, 0.5225, 0.85, 0.5, 0.85, 0.5, 0.85, 0.5225, 0.625, 0.75, 0.625, 0.725, 0.625, 0.725, 0.625, 0.75, 0.85, 0.725, 0.875, 0.725, 0.875, 0.725, 0.85, 0.725, 0.6475, 0.5225, 0.625, 0.5225, 0.625, 0.5225, 0.6475, 0.5225, 0.85, 0.5, 0.875, 0.5, 0.875, 0.5225, 0.85, 0.5225, 0.625, 0.725, 0.6475, 0.725, 0.6475, 0.75, 0.625, 0.75, 0.625, 0.5, 0.625, 0.4775, 0.625, 0.4775, 0.625, 0.5, 0.625, 0.275, 0.625, 0.25, 0.625, 0.25, 0.625, 0.275, 0.625, 0.7725, 0.625, 0.75, 0.625, 0.75, 0.625, 0.7725, 0.625, 0.5225, 0.625, 0.5, 0.625, 0.5, 0.625, 0.5225, 0.625, 0.5225, 0.625, 0.5, 0.625, 0.5, 0.625, 0.5225, 0.625, 0.5225, 0.625, 0.5, 0.625, 0.5, 0.625, 0.5225, 0.625, 0.025, 0.625, 0.0, 0.625, 0.0, 0.625, 0.025, 0.625, 0.7725, 0.625, 0.75, 0.625, 0.75, 0.625, 0.7725, 0.625, 0.75, 0.625, 0.725, 0.625, 0.725, 0.625, 0.75, 0.85, 0.725, 0.875, 0.725, 0.875, 0.725, 0.85, 0.725, 0.875, 0.5225, 0.85, 0.5225, 0.85, 0.5225, 0.875, 0.5225, 0.85, 0.5225, 0.85, 0.5225, 0.85, 0.5225, 0.85, 0.5225, 0.625, 0.75, 0.625, 0.7725, 0.625, 0.7725, 0.625, 0.75, 0.6475, 0.725, 0.6475, 0.75, 0.6475, 0.75, 0.6475, 0.725, 0.625, 0.725, 0.625, 0.75, 0.625, 0.75, 0.625, 0.725, 0.625, 0.5225, 0.6475, 0.5225, 0.6475, 0.5225, 0.625, 0.5225, 0.6475, 0.725, 0.6475, 0.725, 0.6475, 0.725, 0.6475, 0.725, 0.625, 0.5, 0.625, 0.5225, 0.625, 0.5225, 0.625, 0.5, 0.85, 0.5, 0.85, 0.5225, 0.85, 0.5225, 0.85, 0.5, 0.625, 0.4775, 0.625, 0.5, 0.625, 0.5, 0.625, 0.4775, 0.6475, 0.5225, 0.625, 0.5225, 0.625, 0.5225, 0.6475, 0.5225, 0.625, 0.2275, 0.625, 0.2275, 0.625, 0.2275, 0.625, 0.2275, 0.625, 0.0, 0.625, 0.025, 0.625, 0.025, 0.625, 0.0, 0.625, 0.975, 0.625, 1.0, 0.625, 1.0, 0.625, 0.975, 0.6475, 0.725, 0.6475, 0.75, 0.6475, 0.75, 0.6475, 0.725, 0.85, 0.725, 0.875, 0.725, 0.875, 0.725, 0.85, 0.725, 0.85, 0.5, 0.85, 0.5225, 0.85, 0.5225, 0.85, 0.5, 0.625, 0.2275, 0.625, 0.25, 0.625, 0.25, 0.625, 0.2275, 0.875, 0.725, 0.85, 0.725, 0.85, 0.725, 0.875, 0.725, 0.625, 0.25, 0.625, 0.275, 0.625, 0.275, 0.625, 0.25, 0.85, 0.5225, 0.85, 0.5, 0.85, 0.5, 0.85, 0.5225, 0.875, 0.725, 0.85, 0.725, 0.85, 0.725, 0.875, 0.725, 0.85, 0.725, 0.875, 0.725, 0.875, 0.725, 0.85, 0.725, 0.6475, 0.5225, 0.625, 0.5225, 0.625, 0.5225, 0.6475, 0.5225, 0.625, 0.5225, 0.625, 0.5225, 0.625, 0.5225, 0.625, 0.5225, 0.6475, 0.725, 0.6475, 0.725, 0.6475, 0.725, 0.6475, 0.725, 0.625, 0.5225, 0.6475, 0.5225, 0.6475, 0.5225, 0.625, 0.5225, 0.6475, 0.5225, 0.625, 0.5225, 0.625, 0.5225, 0.6475, 0.5225, 0.875, 0.5225, 0.85, 0.5225, 0.85, 0.5225, 0.875, 0.5225, 0.625, 0.725, 0.625, 0.725, 0.625, 0.725, 0.625, 0.725, 0.85, 0.5225, 0.875, 0.5225, 0.875, 0.5225, 0.85, 0.5225, 0.85, 0.5225, 0.85, 0.5225, 0.85, 0.5225, 0.85, 0.5225, 0.625, 0.5225, 0.6475, 0.5225, 0.6475, 0.5225, 0.625, 0.5225, 0.625, 0.025, 0.625, 0.025, 0.625, 0.025, 0.625, 0.025, 0.85, 0.5, 0.85, 0.5225, 0.85, 0.5225, 0.85, 0.5, 0.625, 0.2275, 0.625, 0.25, 0.625, 0.25, 0.625, 0.2275, 0.625, 0.025, 0.625, 0.025, 0.625, 0.025, 0.625, 0.025, 0.625, 0.25, 0.625, 0.275, 0.625, 0.275, 0.625, 0.25, 0.625, 0.25, 0.625, 0.2275, 0.625, 0.2275, 0.625, 0.25, 0.625, 0.5225, 0.6475, 0.5225, 0.6475, 0.5225, 0.625, 0.5225, 0.625, 0.5, 0.625, 0.5225, 0.625, 0.5225, 0.625, 0.5, 0.85, 0.5, 0.85, 0.5225, 0.85, 0.5225, 0.85, 0.5, 0.625, 0.4775, 0.625, 0.5, 0.625, 0.5, 0.625, 0.4775, 0.85, 0.5, 0.85, 0.5225, 0.85, 0.5225, 0.85, 0.5, 0.875, 0.5225, 0.85, 0.5225, 0.85, 0.5225, 0.875, 0.5225, 0.625, 0.75, 0.625, 0.7725, 0.625, 0.7725, 0.625, 0.75, 0.6475, 0.725, 0.6475, 0.75, 0.6475, 0.75, 0.6475, 0.725, 0.625, 0.725, 0.625, 0.75, 0.625, 0.75, 0.625, 0.725, 0.625, 0.5225, 0.6475, 0.5225, 0.6475, 0.5225, 0.625, 0.5225, 0.625, 0.5225, 0.625, 0.5225, 0.625, 0.5225, 0.625, 0.5225, 0.625, 0.0, 0.625, 0.025, 0.625, 0.025, 0.625, 0.0, 0.625, 0.975, 0.625, 1.0, 0.625, 1.0, 0.625, 0.975, 0.6475, 0.725, 0.6475, 0.75, 0.6475, 0.75, 0.6475, 0.725, 0.625, 0.025, 0.625, 0.0, 0.625, 0.0, 0.625, 0.025, 0.6475, 0.5225, 0.625, 0.5225, 0.625, 0.5225, 0.6475, 0.5225, 0.875, 0.725, 0.85, 0.725, 0.85, 0.725, 0.875, 0.725, 0.85, 0.5225, 0.875, 0.5225, 0.875, 0.5225, 0.85, 0.5225, 0.875, 0.725, 0.85, 0.725, 0.85, 0.725, 0.875, 0.725, 0.85, 0.5225, 0.85, 0.5225, 0.85, 0.5225, 0.85, 0.5225, 0.6475, 0.725, 0.6475, 0.725, 0.6475, 0.725, 0.6475, 0.725, 0.6475, 0.725, 0.6475, 0.725, 0.6475, 0.725, 0.6475, 0.725, 0.85, 0.725, 0.875, 0.725, 0.875, 0.725, 0.85, 0.725, 0.625, 0.2275, 0.625, 0.2275, 0.625, 0.2275, 0.625, 0.2275, 0.6475, 0.5225, 0.625, 0.5225, 0.625, 0.5225, 0.6475, 0.5225, 0.625, 0.725, 0.625, 0.725, 0.625, 0.725, 0.625, 0.725, 0.85, 0.5225, 0.85, 0.5225, 0.85, 0.5225, 0.85, 0.5225, 0.625, 0.5225, 0.6475, 0.5225, 0.6475, 0.5225, 0.625, 0.5225, 0.6475, 0.5225, 0.625, 0.5225, 0.625, 0.5225, 0.6475, 0.5225, 0.6475, 0.725, 0.6475, 0.725, 0.6475, 0.725, 0.6475, 0.5225, 0.6475, 0.5225, 0.6475, 0.5225, 0.6475, 0.725, 0.6475, 0.725, 0.6475, 0.725, 0.6475, 0.725, 0.6475, 0.725, 0.6475, 0.725, 0.6475, 0.75, 0.6475, 0.75, 0.6475, 0.75, 0.6475, 0.725, 0.6475, 0.75, 0.6475, 0.725, 0.6475, 0.725, 0.85, 0.5225, 0.85, 0.5225, 0.85, 0.5, 0.85, 0.5, 0.85, 0.5, 0.85, 0.5225, 0.85, 0.5, 0.85, 0.5225, 0.85, 0.5225, 0.85, 0.725, 0.85, 0.725, 0.875, 0.725, 0.875, 0.725, 0.875, 0.725, 0.85, 0.725, 0.875, 0.725, 0.85, 0.725, 0.85, 0.725, 0.6475, 0.5225, 0.6475, 0.5225, 0.6475, 0.5225, 0.6475, 0.5225])
me_cube_001.materials.append(mat_material_002)
me_cube_001.materials.append(mat_material)
me_cube_001.materials.append(mat_material_001)
me_cube_001.materials.append(mat_material_005)
me_cube_001.materials.append(mat_material_006)
me_cube_001.use_remesh_fix_poles = True
me_cube_001.use_remesh_preserve_attributes = False
me_cube_001.use_mirror_vertex_groups = False
me_cube_001.update()

# ---- objects
ob_cube_001 = bpy.data.objects.new('Cube.001', me_cube_001)

# ---- transforms, parenting, visibility, modifiers, constraints
ob_cube_001.location = (1.192e-07, 5.96e-08, 1.0)
ob_cube_001.rotation_euler = (1.571, -0.0, 0.0)
ob_cube_001.lineart.crease_threshold = 0.0

# ---- collection membership
col_collection.objects.link(ob_cube_001)

# ---- scene / render settings (as saved in the file)
scene.frame_start = 1; scene.frame_end = 250; scene.frame_set(0)
scene.render.engine = 'BLENDER_EEVEE_NEXT'
scene.cycles.use_denoising = False
scene.cycles.samples = 128
scene.cycles.sampling_pattern = 'TABULATED_SOBOL'
scene.cycles.use_adaptive_sampling = False
scene.cycles.use_light_tree = False
scene.view_settings.view_transform = 'Filmic'
bpy.context.view_layer.update()

# ---- added for rendering (the .blend has no active camera and no usable light): camera, sun
cam_auto = bpy.data.cameras.new('AutoCamera')
cam_auto.lens = 50.0
cam_auto.sensor_width = 36.0
cam_auto.clip_end = 1000.0
ob_auto_camera = bpy.data.objects.new('AutoCamera', cam_auto)
scene.collection.objects.link(ob_auto_camera)
ob_auto_camera.location = (12.1069, -13.5578, 13.0958)
ob_auto_camera.rotation_euler = (1.09748, -7.21219e-08, 0.694738)
scene.camera = ob_auto_camera
light_auto_sun = bpy.data.lights.new('AutoSun', 'SUN')
light_auto_sun.energy = 3.0
light_auto_sun.angle = 0.0523599
ob_auto_sun = bpy.data.objects.new('AutoSun', light_auto_sun)
scene.collection.objects.link(ob_auto_sun)
ob_auto_sun.rotation_euler = (0.872665, 0.174533, 0.523599)
bpy.context.view_layer.update()
